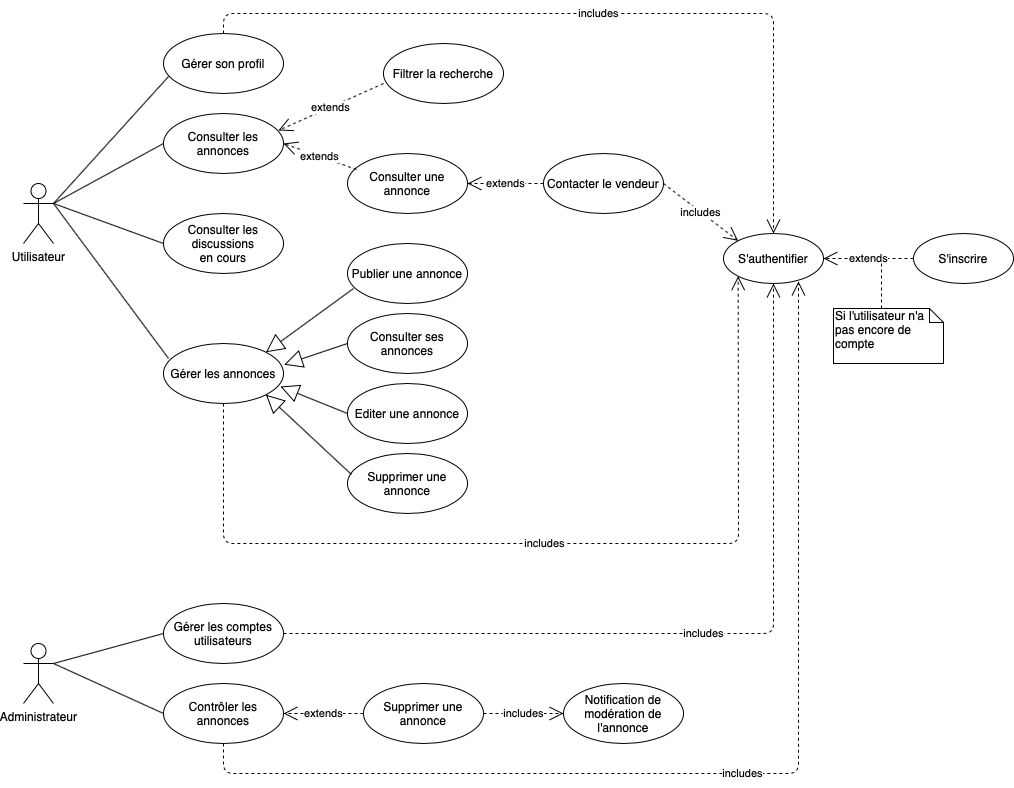

The diagram above was exported from draw.io. Its source (the exported page's mxGraphModel, read from the mxfile embedded in the PNG):
<mxGraphModel dx="609" dy="1137" grid="1" gridSize="10" guides="1" tooltips="1" connect="1" arrows="1" fold="1" page="1" pageScale="1" pageWidth="827" pageHeight="583" math="0" shadow="0">
  <root>
    <mxCell id="NTp7tIkYoLPYoHGsIEjv-0" />
    <mxCell id="NTp7tIkYoLPYoHGsIEjv-1" parent="NTp7tIkYoLPYoHGsIEjv-0" />
    <mxCell id="NTp7tIkYoLPYoHGsIEjv-2" value="Utilisateur" style="shape=umlActor;verticalLabelPosition=bottom;labelBackgroundColor=#ffffff;verticalAlign=top;html=1;outlineConnect=0;" parent="NTp7tIkYoLPYoHGsIEjv-1" vertex="1">
      <mxGeometry x="90" width="30" height="60" as="geometry" />
    </mxCell>
    <mxCell id="NTp7tIkYoLPYoHGsIEjv-3" value="Administrateur" style="shape=umlActor;verticalLabelPosition=bottom;labelBackgroundColor=#ffffff;verticalAlign=top;html=1;outlineConnect=0;" parent="NTp7tIkYoLPYoHGsIEjv-1" vertex="1">
      <mxGeometry x="90" y="460" width="30" height="60" as="geometry" />
    </mxCell>
    <mxCell id="RhF5z6NUxiNutlLDaqIH-0" value="Consulter les annonces" style="ellipse;whiteSpace=wrap;html=1;" parent="NTp7tIkYoLPYoHGsIEjv-1" vertex="1">
      <mxGeometry x="230" y="-70" width="120" height="60" as="geometry" />
    </mxCell>
    <mxCell id="RhF5z6NUxiNutlLDaqIH-1" value="Gérer les annonces" style="ellipse;whiteSpace=wrap;html=1;" parent="NTp7tIkYoLPYoHGsIEjv-1" vertex="1">
      <mxGeometry x="230" y="160" width="120" height="60" as="geometry" />
    </mxCell>
    <mxCell id="RhF5z6NUxiNutlLDaqIH-2" value="Publier une annonce" style="ellipse;whiteSpace=wrap;html=1;" parent="NTp7tIkYoLPYoHGsIEjv-1" vertex="1">
      <mxGeometry x="414" y="60" width="120" height="60" as="geometry" />
    </mxCell>
    <mxCell id="RhF5z6NUxiNutlLDaqIH-3" value="Editer une annonce" style="ellipse;whiteSpace=wrap;html=1;" parent="NTp7tIkYoLPYoHGsIEjv-1" vertex="1">
      <mxGeometry x="414" y="200" width="120" height="60" as="geometry" />
    </mxCell>
    <mxCell id="RhF5z6NUxiNutlLDaqIH-4" value="Supprimer une annonce" style="ellipse;whiteSpace=wrap;html=1;" parent="NTp7tIkYoLPYoHGsIEjv-1" vertex="1">
      <mxGeometry x="414" y="270" width="120" height="60" as="geometry" />
    </mxCell>
    <mxCell id="RhF5z6NUxiNutlLDaqIH-5" value="Consulter ses annonces" style="ellipse;whiteSpace=wrap;html=1;" parent="NTp7tIkYoLPYoHGsIEjv-1" vertex="1">
      <mxGeometry x="414" y="130" width="120" height="60" as="geometry" />
    </mxCell>
    <mxCell id="RhF5z6NUxiNutlLDaqIH-6" value="S'authentifier" style="ellipse;whiteSpace=wrap;html=1;" parent="NTp7tIkYoLPYoHGsIEjv-1" vertex="1">
      <mxGeometry x="790" y="50" width="100" height="50" as="geometry" />
    </mxCell>
    <mxCell id="RhF5z6NUxiNutlLDaqIH-7" value="S'inscrire" style="ellipse;whiteSpace=wrap;html=1;" parent="NTp7tIkYoLPYoHGsIEjv-1" vertex="1">
      <mxGeometry x="980" y="50" width="100" height="50" as="geometry" />
    </mxCell>
    <mxCell id="RhF5z6NUxiNutlLDaqIH-8" value="Gérer son profil" style="ellipse;whiteSpace=wrap;html=1;" parent="NTp7tIkYoLPYoHGsIEjv-1" vertex="1">
      <mxGeometry x="230" y="-150" width="120" height="60" as="geometry" />
    </mxCell>
    <mxCell id="RhF5z6NUxiNutlLDaqIH-9" value="Filtrer la recherche" style="ellipse;whiteSpace=wrap;html=1;" parent="NTp7tIkYoLPYoHGsIEjv-1" vertex="1">
      <mxGeometry x="450" y="-140" width="120" height="60" as="geometry" />
    </mxCell>
    <mxCell id="RhF5z6NUxiNutlLDaqIH-10" value="Consulter une annonce" style="ellipse;whiteSpace=wrap;html=1;" parent="NTp7tIkYoLPYoHGsIEjv-1" vertex="1">
      <mxGeometry x="414" y="-30" width="120" height="60" as="geometry" />
    </mxCell>
    <mxCell id="RhF5z6NUxiNutlLDaqIH-11" value="Contacter le vendeur" style="ellipse;whiteSpace=wrap;html=1;" parent="NTp7tIkYoLPYoHGsIEjv-1" vertex="1">
      <mxGeometry x="610" y="-30" width="120" height="60" as="geometry" />
    </mxCell>
    <mxCell id="RhF5z6NUxiNutlLDaqIH-12" value="Consulter les discussions&lt;br&gt;en cours" style="ellipse;whiteSpace=wrap;html=1;" parent="NTp7tIkYoLPYoHGsIEjv-1" vertex="1">
      <mxGeometry x="230" y="30" width="120" height="60" as="geometry" />
    </mxCell>
    <mxCell id="RhF5z6NUxiNutlLDaqIH-13" value="Contrôler les annonces" style="ellipse;whiteSpace=wrap;html=1;" parent="NTp7tIkYoLPYoHGsIEjv-1" vertex="1">
      <mxGeometry x="230" y="500" width="120" height="60" as="geometry" />
    </mxCell>
    <mxCell id="RhF5z6NUxiNutlLDaqIH-14" value="Gérer les comptes utilisateurs" style="ellipse;whiteSpace=wrap;html=1;" parent="NTp7tIkYoLPYoHGsIEjv-1" vertex="1">
      <mxGeometry x="230" y="420" width="120" height="60" as="geometry" />
    </mxCell>
    <mxCell id="RhF5z6NUxiNutlLDaqIH-15" value="Supprimer une annonce" style="ellipse;whiteSpace=wrap;html=1;" parent="NTp7tIkYoLPYoHGsIEjv-1" vertex="1">
      <mxGeometry x="430" y="500" width="120" height="60" as="geometry" />
    </mxCell>
    <mxCell id="RhF5z6NUxiNutlLDaqIH-16" value="Notification de modération de l'annonce" style="ellipse;whiteSpace=wrap;html=1;" parent="NTp7tIkYoLPYoHGsIEjv-1" vertex="1">
      <mxGeometry x="630" y="500" width="120" height="60" as="geometry" />
    </mxCell>
    <mxCell id="RhF5z6NUxiNutlLDaqIH-18" value="" style="endArrow=none;html=1;exitX=1;exitY=0.3333333333333333;exitDx=0;exitDy=0;exitPerimeter=0;entryX=0.042;entryY=0.717;entryDx=0;entryDy=0;entryPerimeter=0;" parent="NTp7tIkYoLPYoHGsIEjv-1" source="NTp7tIkYoLPYoHGsIEjv-2" target="RhF5z6NUxiNutlLDaqIH-8" edge="1">
      <mxGeometry width="50" height="50" relative="1" as="geometry">
        <mxPoint x="400" y="40" as="sourcePoint" />
        <mxPoint x="450" y="-10" as="targetPoint" />
      </mxGeometry>
    </mxCell>
    <mxCell id="RhF5z6NUxiNutlLDaqIH-19" value="" style="endArrow=none;html=1;exitX=1;exitY=0.3333333333333333;exitDx=0;exitDy=0;exitPerimeter=0;entryX=0;entryY=0.5;entryDx=0;entryDy=0;" parent="NTp7tIkYoLPYoHGsIEjv-1" source="NTp7tIkYoLPYoHGsIEjv-2" target="RhF5z6NUxiNutlLDaqIH-0" edge="1">
      <mxGeometry width="50" height="50" relative="1" as="geometry">
        <mxPoint x="130" y="30" as="sourcePoint" />
        <mxPoint x="240" y="-110" as="targetPoint" />
      </mxGeometry>
    </mxCell>
    <mxCell id="RhF5z6NUxiNutlLDaqIH-20" value="" style="endArrow=none;html=1;exitX=1;exitY=0.3333333333333333;exitDx=0;exitDy=0;exitPerimeter=0;entryX=0;entryY=0.5;entryDx=0;entryDy=0;" parent="NTp7tIkYoLPYoHGsIEjv-1" source="NTp7tIkYoLPYoHGsIEjv-2" target="RhF5z6NUxiNutlLDaqIH-12" edge="1">
      <mxGeometry width="50" height="50" relative="1" as="geometry">
        <mxPoint x="130" y="30" as="sourcePoint" />
        <mxPoint x="240" y="-30" as="targetPoint" />
      </mxGeometry>
    </mxCell>
    <mxCell id="RhF5z6NUxiNutlLDaqIH-21" value="" style="endArrow=none;html=1;exitX=1;exitY=0.3333333333333333;exitDx=0;exitDy=0;exitPerimeter=0;entryX=0.042;entryY=0.25;entryDx=0;entryDy=0;entryPerimeter=0;" parent="NTp7tIkYoLPYoHGsIEjv-1" source="NTp7tIkYoLPYoHGsIEjv-2" target="RhF5z6NUxiNutlLDaqIH-1" edge="1">
      <mxGeometry width="50" height="50" relative="1" as="geometry">
        <mxPoint x="130" y="30" as="sourcePoint" />
        <mxPoint x="240" y="70" as="targetPoint" />
      </mxGeometry>
    </mxCell>
    <mxCell id="RhF5z6NUxiNutlLDaqIH-22" value="" style="endArrow=block;endSize=16;endFill=0;html=1;entryX=1;entryY=0;entryDx=0;entryDy=0;exitX=0.05;exitY=0.75;exitDx=0;exitDy=0;exitPerimeter=0;" parent="NTp7tIkYoLPYoHGsIEjv-1" source="RhF5z6NUxiNutlLDaqIH-2" target="RhF5z6NUxiNutlLDaqIH-1" edge="1">
      <mxGeometry width="160" relative="1" as="geometry">
        <mxPoint x="340" y="220" as="sourcePoint" />
        <mxPoint x="500" y="220" as="targetPoint" />
      </mxGeometry>
    </mxCell>
    <mxCell id="RhF5z6NUxiNutlLDaqIH-23" value="" style="endArrow=block;endSize=16;endFill=0;html=1;entryX=1.006;entryY=0.354;entryDx=0;entryDy=0;exitX=0;exitY=0.5;exitDx=0;exitDy=0;entryPerimeter=0;" parent="NTp7tIkYoLPYoHGsIEjv-1" source="RhF5z6NUxiNutlLDaqIH-5" target="RhF5z6NUxiNutlLDaqIH-1" edge="1">
      <mxGeometry width="160" relative="1" as="geometry">
        <mxPoint x="430" y="115" as="sourcePoint" />
        <mxPoint x="342.42640687119297" y="178.78679656440363" as="targetPoint" />
      </mxGeometry>
    </mxCell>
    <mxCell id="RhF5z6NUxiNutlLDaqIH-24" value="" style="endArrow=block;endSize=16;endFill=0;html=1;entryX=0.975;entryY=0.717;entryDx=0;entryDy=0;exitX=0;exitY=0.5;exitDx=0;exitDy=0;entryPerimeter=0;" parent="NTp7tIkYoLPYoHGsIEjv-1" source="RhF5z6NUxiNutlLDaqIH-3" target="RhF5z6NUxiNutlLDaqIH-1" edge="1">
      <mxGeometry width="160" relative="1" as="geometry">
        <mxPoint x="424" y="170" as="sourcePoint" />
        <mxPoint x="363.96000000000004" y="192.98000000000002" as="targetPoint" />
      </mxGeometry>
    </mxCell>
    <mxCell id="RhF5z6NUxiNutlLDaqIH-25" value="" style="endArrow=block;endSize=16;endFill=0;html=1;entryX=1;entryY=1;entryDx=0;entryDy=0;exitX=0.033;exitY=0.35;exitDx=0;exitDy=0;exitPerimeter=0;" parent="NTp7tIkYoLPYoHGsIEjv-1" source="RhF5z6NUxiNutlLDaqIH-4" target="RhF5z6NUxiNutlLDaqIH-1" edge="1">
      <mxGeometry width="160" relative="1" as="geometry">
        <mxPoint x="424" y="240" as="sourcePoint" />
        <mxPoint x="357" y="213.01999999999998" as="targetPoint" />
      </mxGeometry>
    </mxCell>
    <mxCell id="RhF5z6NUxiNutlLDaqIH-26" value="" style="endArrow=none;html=1;exitX=1;exitY=0.3333333333333333;exitDx=0;exitDy=0;exitPerimeter=0;entryX=0;entryY=0.5;entryDx=0;entryDy=0;" parent="NTp7tIkYoLPYoHGsIEjv-1" source="NTp7tIkYoLPYoHGsIEjv-3" target="RhF5z6NUxiNutlLDaqIH-14" edge="1">
      <mxGeometry width="50" height="50" relative="1" as="geometry">
        <mxPoint x="100" y="270" as="sourcePoint" />
        <mxPoint x="215.03999999999996" y="425" as="targetPoint" />
      </mxGeometry>
    </mxCell>
    <mxCell id="RhF5z6NUxiNutlLDaqIH-27" value="" style="endArrow=none;html=1;exitX=1;exitY=0.3333333333333333;exitDx=0;exitDy=0;exitPerimeter=0;entryX=0;entryY=0.5;entryDx=0;entryDy=0;" parent="NTp7tIkYoLPYoHGsIEjv-1" source="NTp7tIkYoLPYoHGsIEjv-3" target="RhF5z6NUxiNutlLDaqIH-13" edge="1">
      <mxGeometry width="50" height="50" relative="1" as="geometry">
        <mxPoint x="110" y="490" as="sourcePoint" />
        <mxPoint x="240" y="460" as="targetPoint" />
      </mxGeometry>
    </mxCell>
    <mxCell id="RhF5z6NUxiNutlLDaqIH-28" value="extends" style="endArrow=open;endSize=12;dashed=1;html=1;exitX=0;exitY=0.5;exitDx=0;exitDy=0;entryX=1;entryY=0.5;entryDx=0;entryDy=0;" parent="NTp7tIkYoLPYoHGsIEjv-1" source="RhF5z6NUxiNutlLDaqIH-15" target="RhF5z6NUxiNutlLDaqIH-13" edge="1">
      <mxGeometry width="160" relative="1" as="geometry">
        <mxPoint x="480" y="410" as="sourcePoint" />
        <mxPoint x="640" y="410" as="targetPoint" />
      </mxGeometry>
    </mxCell>
    <mxCell id="RhF5z6NUxiNutlLDaqIH-29" value="includes" style="endArrow=open;endSize=12;dashed=1;html=1;exitX=1;exitY=0.5;exitDx=0;exitDy=0;entryX=0;entryY=0.5;entryDx=0;entryDy=0;" parent="NTp7tIkYoLPYoHGsIEjv-1" source="RhF5z6NUxiNutlLDaqIH-15" target="RhF5z6NUxiNutlLDaqIH-16" edge="1">
      <mxGeometry width="160" relative="1" as="geometry">
        <mxPoint x="440" y="540" as="sourcePoint" />
        <mxPoint x="360" y="540" as="targetPoint" />
      </mxGeometry>
    </mxCell>
    <mxCell id="RhF5z6NUxiNutlLDaqIH-31" value="includes" style="endArrow=open;endSize=12;dashed=1;html=1;exitX=0.5;exitY=1;exitDx=0;exitDy=0;entryX=0;entryY=1;entryDx=0;entryDy=0;" parent="NTp7tIkYoLPYoHGsIEjv-1" source="RhF5z6NUxiNutlLDaqIH-1" target="RhF5z6NUxiNutlLDaqIH-6" edge="1">
      <mxGeometry width="160" relative="1" as="geometry">
        <mxPoint x="530" y="270" as="sourcePoint" />
        <mxPoint x="603" y="243.98000000000002" as="targetPoint" />
        <Array as="points">
          <mxPoint x="290" y="360" />
          <mxPoint x="805" y="360" />
        </Array>
      </mxGeometry>
    </mxCell>
    <mxCell id="RhF5z6NUxiNutlLDaqIH-32" value="includes" style="endArrow=open;endSize=12;dashed=1;html=1;exitX=1;exitY=0.5;exitDx=0;exitDy=0;entryX=0;entryY=0;entryDx=0;entryDy=0;" parent="NTp7tIkYoLPYoHGsIEjv-1" source="RhF5z6NUxiNutlLDaqIH-11" target="RhF5z6NUxiNutlLDaqIH-6" edge="1">
      <mxGeometry width="160" relative="1" as="geometry">
        <mxPoint x="530" y="160" as="sourcePoint" />
        <mxPoint x="603" y="133.98000000000002" as="targetPoint" />
      </mxGeometry>
    </mxCell>
    <mxCell id="RhF5z6NUxiNutlLDaqIH-33" value="includes" style="endArrow=open;endSize=12;dashed=1;html=1;exitX=0.5;exitY=0;exitDx=0;exitDy=0;entryX=0.5;entryY=0;entryDx=0;entryDy=0;" parent="NTp7tIkYoLPYoHGsIEjv-1" source="RhF5z6NUxiNutlLDaqIH-8" target="RhF5z6NUxiNutlLDaqIH-6" edge="1">
      <mxGeometry width="160" relative="1" as="geometry">
        <mxPoint x="740" y="10" as="sourcePoint" />
        <mxPoint x="814.6446609406726" y="67.32233047033628" as="targetPoint" />
        <Array as="points">
          <mxPoint x="290" y="-170" />
          <mxPoint x="840" y="-170" />
        </Array>
      </mxGeometry>
    </mxCell>
    <mxCell id="RhF5z6NUxiNutlLDaqIH-36" value="extends" style="endArrow=open;endSize=12;dashed=1;html=1;exitX=0.075;exitY=0.267;exitDx=0;exitDy=0;entryX=1;entryY=0.5;entryDx=0;entryDy=0;exitPerimeter=0;" parent="NTp7tIkYoLPYoHGsIEjv-1" source="RhF5z6NUxiNutlLDaqIH-10" target="RhF5z6NUxiNutlLDaqIH-0" edge="1">
      <mxGeometry width="160" relative="1" as="geometry">
        <mxPoint x="370" y="-270" as="sourcePoint" />
        <mxPoint x="290" y="-270" as="targetPoint" />
      </mxGeometry>
    </mxCell>
    <mxCell id="RhF5z6NUxiNutlLDaqIH-37" value="extends" style="endArrow=open;endSize=12;dashed=1;html=1;exitX=0;exitY=0.667;exitDx=0;exitDy=0;entryX=0.958;entryY=0.283;entryDx=0;entryDy=0;exitPerimeter=0;entryPerimeter=0;" parent="NTp7tIkYoLPYoHGsIEjv-1" source="RhF5z6NUxiNutlLDaqIH-9" target="RhF5z6NUxiNutlLDaqIH-0" edge="1">
      <mxGeometry width="160" relative="1" as="geometry">
        <mxPoint x="433" y="-3.980000000000018" as="sourcePoint" />
        <mxPoint x="360" y="-30" as="targetPoint" />
      </mxGeometry>
    </mxCell>
    <mxCell id="RhF5z6NUxiNutlLDaqIH-38" value="extends" style="endArrow=open;endSize=12;dashed=1;html=1;exitX=0;exitY=0.5;exitDx=0;exitDy=0;entryX=1;entryY=0.5;entryDx=0;entryDy=0;" parent="NTp7tIkYoLPYoHGsIEjv-1" source="RhF5z6NUxiNutlLDaqIH-11" target="RhF5z6NUxiNutlLDaqIH-10" edge="1">
      <mxGeometry width="160" relative="1" as="geometry">
        <mxPoint x="433" y="-3.980000000000018" as="sourcePoint" />
        <mxPoint x="360" y="-30" as="targetPoint" />
      </mxGeometry>
    </mxCell>
    <mxCell id="RhF5z6NUxiNutlLDaqIH-39" value="extends" style="endArrow=open;endSize=12;dashed=1;html=1;exitX=0;exitY=0.5;exitDx=0;exitDy=0;entryX=1;entryY=0.5;entryDx=0;entryDy=0;" parent="NTp7tIkYoLPYoHGsIEjv-1" source="RhF5z6NUxiNutlLDaqIH-7" target="RhF5z6NUxiNutlLDaqIH-6" edge="1">
      <mxGeometry width="160" relative="1" as="geometry">
        <mxPoint x="620" y="10" as="sourcePoint" />
        <mxPoint x="544" y="10" as="targetPoint" />
      </mxGeometry>
    </mxCell>
    <mxCell id="RhF5z6NUxiNutlLDaqIH-41" value="Si l'utilisateur n'a pas encore de compte" style="shape=note;whiteSpace=wrap;html=1;size=14;verticalAlign=top;align=left;spacingTop=-6;" parent="NTp7tIkYoLPYoHGsIEjv-1" vertex="1">
      <mxGeometry x="900" y="125" width="110" height="55" as="geometry" />
    </mxCell>
    <mxCell id="9zPSAhR_u4Kw60gDBCi2-0" value="" style="endArrow=none;html=1;exitX=0;exitY=0;exitDx=48;exitDy=0;exitPerimeter=0;dashed=1;" parent="NTp7tIkYoLPYoHGsIEjv-1" source="RhF5z6NUxiNutlLDaqIH-41" edge="1">
      <mxGeometry width="50" height="50" relative="1" as="geometry">
        <mxPoint x="920" y="125" as="sourcePoint" />
        <mxPoint x="948" y="80" as="targetPoint" />
      </mxGeometry>
    </mxCell>
    <mxCell id="RhF5z6NUxiNutlLDaqIH-43" value="includes" style="endArrow=open;endSize=12;dashed=1;html=1;exitX=1;exitY=0.5;exitDx=0;exitDy=0;entryX=0.5;entryY=1;entryDx=0;entryDy=0;" parent="NTp7tIkYoLPYoHGsIEjv-1" source="RhF5z6NUxiNutlLDaqIH-14" target="RhF5z6NUxiNutlLDaqIH-6" edge="1">
      <mxGeometry width="160" relative="1" as="geometry">
        <mxPoint x="300" y="230" as="sourcePoint" />
        <mxPoint x="850" y="110" as="targetPoint" />
        <Array as="points">
          <mxPoint x="840" y="450" />
        </Array>
      </mxGeometry>
    </mxCell>
    <mxCell id="RhF5z6NUxiNutlLDaqIH-44" value="includes" style="endArrow=open;endSize=12;dashed=1;html=1;exitX=0.5;exitY=1;exitDx=0;exitDy=0;entryX=0.75;entryY=0.96;entryDx=0;entryDy=0;entryPerimeter=0;" parent="NTp7tIkYoLPYoHGsIEjv-1" source="RhF5z6NUxiNutlLDaqIH-13" target="RhF5z6NUxiNutlLDaqIH-6" edge="1">
      <mxGeometry width="160" relative="1" as="geometry">
        <mxPoint x="360" y="460" as="sourcePoint" />
        <mxPoint x="850" y="110" as="targetPoint" />
        <Array as="points">
          <mxPoint x="290" y="590" />
          <mxPoint x="865" y="590" />
        </Array>
      </mxGeometry>
    </mxCell>
  </root>
</mxGraphModel>